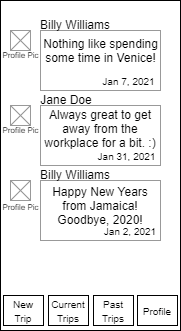

The diagram above was exported from draw.io. Its source (the exported page's mxGraphModel, read from the mxfile embedded in the PNG):
<mxGraphModel dx="730" dy="1434" grid="1" gridSize="10" guides="1" tooltips="1" connect="1" arrows="1" fold="1" page="1" pageScale="1" pageWidth="850" pageHeight="1100" math="0" shadow="0">
  <root>
    <mxCell id="0" />
    <mxCell id="1" parent="0" />
    <mxCell id="j-5pUaWcJnAr2JtycVTj-1" value="" style="rounded=0;whiteSpace=wrap;html=1;" parent="1" vertex="1">
      <mxGeometry x="360" y="-40" width="180" height="330" as="geometry" />
    </mxCell>
    <mxCell id="j-5pUaWcJnAr2JtycVTj-2" value="" style="rounded=0;whiteSpace=wrap;html=1;strokeColor=#999999;" parent="1" vertex="1">
      <mxGeometry x="370" y="-10" width="20" height="20" as="geometry" />
    </mxCell>
    <mxCell id="j-5pUaWcJnAr2JtycVTj-3" value="" style="rounded=0;whiteSpace=wrap;html=1;strokeColor=#999999;" parent="1" vertex="1">
      <mxGeometry x="400" y="-10" width="120" height="60" as="geometry" />
    </mxCell>
    <mxCell id="j-5pUaWcJnAr2JtycVTj-4" value="Billy Williams" style="text;html=1;strokeColor=none;fillColor=none;align=center;verticalAlign=middle;whiteSpace=wrap;rounded=0;" parent="1" vertex="1">
      <mxGeometry x="390" y="-32" width="90" height="32.5" as="geometry" />
    </mxCell>
    <mxCell id="j-5pUaWcJnAr2JtycVTj-5" value="" style="endArrow=none;html=1;entryX=0;entryY=1;entryDx=0;entryDy=0;exitX=1;exitY=0;exitDx=0;exitDy=0;strokeColor=#999999;" parent="1" source="j-5pUaWcJnAr2JtycVTj-2" target="j-5pUaWcJnAr2JtycVTj-2" edge="1">
      <mxGeometry width="50" height="50" relative="1" as="geometry">
        <mxPoint x="430" y="60" as="sourcePoint" />
        <mxPoint x="480" y="10" as="targetPoint" />
      </mxGeometry>
    </mxCell>
    <mxCell id="j-5pUaWcJnAr2JtycVTj-6" value="" style="endArrow=none;html=1;exitX=0;exitY=0;exitDx=0;exitDy=0;entryX=1;entryY=1;entryDx=0;entryDy=0;strokeColor=#999999;" parent="1" source="j-5pUaWcJnAr2JtycVTj-2" target="j-5pUaWcJnAr2JtycVTj-2" edge="1">
      <mxGeometry width="50" height="50" relative="1" as="geometry">
        <mxPoint x="430" y="60" as="sourcePoint" />
        <mxPoint x="480" y="10" as="targetPoint" />
      </mxGeometry>
    </mxCell>
    <mxCell id="j-5pUaWcJnAr2JtycVTj-8" value="" style="rounded=0;whiteSpace=wrap;html=1;strokeColor=#999999;" parent="1" vertex="1">
      <mxGeometry x="400" y="65" width="120" height="60" as="geometry" />
    </mxCell>
    <mxCell id="j-5pUaWcJnAr2JtycVTj-9" value="Always great to get away from the workplace for a bit. :)" style="text;html=1;strokeColor=none;fillColor=none;align=center;verticalAlign=middle;whiteSpace=wrap;rounded=0;" parent="1" vertex="1">
      <mxGeometry x="395" y="65.5" width="130" height="45" as="geometry" />
    </mxCell>
    <mxCell id="j-5pUaWcJnAr2JtycVTj-11" value="" style="endArrow=none;html=1;exitX=0;exitY=0;exitDx=0;exitDy=0;entryX=1;entryY=1;entryDx=0;entryDy=0;strokeColor=#999999;" parent="1" source="j-5pUaWcJnAr2JtycVTj-7" edge="1">
      <mxGeometry width="50" height="50" relative="1" as="geometry">
        <mxPoint x="370" y="65" as="sourcePoint" />
        <mxPoint x="390" y="85" as="targetPoint" />
      </mxGeometry>
    </mxCell>
    <mxCell id="j-5pUaWcJnAr2JtycVTj-7" value="" style="rounded=0;whiteSpace=wrap;html=1;strokeColor=#999999;" parent="1" vertex="1">
      <mxGeometry x="370" y="65" width="20" height="20" as="geometry" />
    </mxCell>
    <mxCell id="j-5pUaWcJnAr2JtycVTj-18" value="" style="endArrow=none;html=1;exitX=0;exitY=0;exitDx=0;exitDy=0;entryX=1;entryY=1;entryDx=0;entryDy=0;strokeColor=#999999;" parent="1" target="j-5pUaWcJnAr2JtycVTj-7" edge="1">
      <mxGeometry width="50" height="50" relative="1" as="geometry">
        <mxPoint x="370" y="65" as="sourcePoint" />
        <mxPoint x="390" y="85" as="targetPoint" />
      </mxGeometry>
    </mxCell>
    <mxCell id="j-5pUaWcJnAr2JtycVTj-10" value="" style="endArrow=none;html=1;entryX=0;entryY=1;entryDx=0;entryDy=0;exitX=1;exitY=0;exitDx=0;exitDy=0;strokeColor=#999999;" parent="1" edge="1">
      <mxGeometry width="50" height="50" relative="1" as="geometry">
        <mxPoint x="390" y="65" as="sourcePoint" />
        <mxPoint x="370" y="85" as="targetPoint" />
      </mxGeometry>
    </mxCell>
    <mxCell id="j-5pUaWcJnAr2JtycVTj-19" value="" style="rounded=0;whiteSpace=wrap;html=1;strokeColor=#999999;" parent="1" vertex="1">
      <mxGeometry x="400" y="140" width="120" height="60" as="geometry" />
    </mxCell>
    <mxCell id="j-5pUaWcJnAr2JtycVTj-20" value="Happy New Years from Jamaica! Goodbye, 2020!" style="text;html=1;strokeColor=none;fillColor=none;align=center;verticalAlign=middle;whiteSpace=wrap;rounded=0;" parent="1" vertex="1">
      <mxGeometry x="400" y="142" width="120" height="45" as="geometry" />
    </mxCell>
    <mxCell id="j-5pUaWcJnAr2JtycVTj-21" value="" style="rounded=0;whiteSpace=wrap;html=1;strokeColor=#999999;" parent="1" vertex="1">
      <mxGeometry x="370" y="140" width="20" height="20" as="geometry" />
    </mxCell>
    <mxCell id="j-5pUaWcJnAr2JtycVTj-22" value="" style="endArrow=none;html=1;exitX=0;exitY=0;exitDx=0;exitDy=0;entryX=1;entryY=1;entryDx=0;entryDy=0;strokeColor=#999999;" parent="1" target="j-5pUaWcJnAr2JtycVTj-21" edge="1">
      <mxGeometry width="50" height="50" relative="1" as="geometry">
        <mxPoint x="370" y="140" as="sourcePoint" />
        <mxPoint x="390" y="160" as="targetPoint" />
      </mxGeometry>
    </mxCell>
    <mxCell id="j-5pUaWcJnAr2JtycVTj-23" value="" style="endArrow=none;html=1;entryX=0;entryY=1;entryDx=0;entryDy=0;exitX=1;exitY=0;exitDx=0;exitDy=0;strokeColor=#999999;" parent="1" edge="1">
      <mxGeometry width="50" height="50" relative="1" as="geometry">
        <mxPoint x="390" y="140" as="sourcePoint" />
        <mxPoint x="370" y="160" as="targetPoint" />
      </mxGeometry>
    </mxCell>
    <mxCell id="j-5pUaWcJnAr2JtycVTj-40" value="&lt;font style=&quot;font-size: 10px&quot;&gt;New Trip&lt;/font&gt;" style="rounded=0;whiteSpace=wrap;html=1;strokeColor=#000000;" parent="1" vertex="1">
      <mxGeometry x="363" y="255" width="40" height="30" as="geometry" />
    </mxCell>
    <mxCell id="j-5pUaWcJnAr2JtycVTj-41" value="&lt;font style=&quot;font-size: 10px&quot;&gt;Current Trips&lt;/font&gt;" style="rounded=0;whiteSpace=wrap;html=1;strokeColor=#000000;" parent="1" vertex="1">
      <mxGeometry x="408" y="255" width="40" height="30" as="geometry" />
    </mxCell>
    <mxCell id="j-5pUaWcJnAr2JtycVTj-42" value="&lt;font style=&quot;font-size: 10px&quot;&gt;Past Trips&lt;/font&gt;" style="rounded=0;whiteSpace=wrap;html=1;strokeColor=#000000;" parent="1" vertex="1">
      <mxGeometry x="453" y="255" width="40" height="30" as="geometry" />
    </mxCell>
    <mxCell id="j-5pUaWcJnAr2JtycVTj-45" value="&lt;font style=&quot;font-size: 10px&quot;&gt;Profile&lt;/font&gt;" style="rounded=0;whiteSpace=wrap;html=1;strokeColor=#000000;" parent="1" vertex="1">
      <mxGeometry x="497" y="255" width="40" height="30" as="geometry" />
    </mxCell>
    <mxCell id="f7xTXyGPXps1HslPwjyY-1" value="&lt;font style=&quot;font-size: 8px&quot;&gt;Profile Pic&lt;/font&gt;" style="text;html=1;strokeColor=none;fillColor=none;align=center;verticalAlign=middle;whiteSpace=wrap;rounded=0;" vertex="1" parent="1">
      <mxGeometry x="360" y="13" width="41" as="geometry" />
    </mxCell>
    <mxCell id="f7xTXyGPXps1HslPwjyY-6" value="Nothing like spending some time in Venice!" style="text;html=1;strokeColor=none;fillColor=none;align=center;verticalAlign=middle;whiteSpace=wrap;rounded=0;" vertex="1" parent="1">
      <mxGeometry x="387.5" width="145" height="20" as="geometry" />
    </mxCell>
    <mxCell id="f7xTXyGPXps1HslPwjyY-7" value="&lt;font style=&quot;font-size: 10px&quot;&gt;Jan 7, 2021&lt;/font&gt;" style="text;html=1;strokeColor=none;fillColor=none;align=center;verticalAlign=middle;whiteSpace=wrap;rounded=0;" vertex="1" parent="1">
      <mxGeometry x="457" y="30" width="63" height="20" as="geometry" />
    </mxCell>
    <mxCell id="f7xTXyGPXps1HslPwjyY-8" value="Jane Doe" style="text;html=1;strokeColor=none;fillColor=none;align=center;verticalAlign=middle;whiteSpace=wrap;rounded=0;" vertex="1" parent="1">
      <mxGeometry x="386" y="49" width="80" height="20" as="geometry" />
    </mxCell>
    <mxCell id="f7xTXyGPXps1HslPwjyY-10" value="&lt;font style=&quot;font-size: 10px&quot;&gt;Jan 31, 2021&lt;/font&gt;" style="text;html=1;strokeColor=none;fillColor=none;align=center;verticalAlign=middle;whiteSpace=wrap;rounded=0;" vertex="1" parent="1">
      <mxGeometry x="451.5" y="105" width="68.5" height="20" as="geometry" />
    </mxCell>
    <mxCell id="f7xTXyGPXps1HslPwjyY-11" value="Billy Williams" style="text;html=1;strokeColor=none;fillColor=none;align=center;verticalAlign=middle;whiteSpace=wrap;rounded=0;" vertex="1" parent="1">
      <mxGeometry x="390" y="124" width="90" height="20" as="geometry" />
    </mxCell>
    <mxCell id="f7xTXyGPXps1HslPwjyY-12" value="&lt;font style=&quot;font-size: 10px&quot;&gt;Jan 2, 2021&lt;/font&gt;" style="text;html=1;strokeColor=none;fillColor=none;align=center;verticalAlign=middle;whiteSpace=wrap;rounded=0;" vertex="1" parent="1">
      <mxGeometry x="460" y="180" width="60" height="20" as="geometry" />
    </mxCell>
    <mxCell id="f7xTXyGPXps1HslPwjyY-13" value="&lt;font style=&quot;font-size: 8px&quot;&gt;Profile Pic&lt;/font&gt;" style="text;html=1;strokeColor=none;fillColor=none;align=center;verticalAlign=middle;whiteSpace=wrap;rounded=0;" vertex="1" parent="1">
      <mxGeometry x="360" y="88" width="41" as="geometry" />
    </mxCell>
    <mxCell id="f7xTXyGPXps1HslPwjyY-14" value="&lt;font style=&quot;font-size: 8px&quot;&gt;Profile Pic&lt;/font&gt;" style="text;html=1;strokeColor=none;fillColor=none;align=center;verticalAlign=middle;whiteSpace=wrap;rounded=0;" vertex="1" parent="1">
      <mxGeometry x="360" y="164.5" width="41" as="geometry" />
    </mxCell>
  </root>
</mxGraphModel>